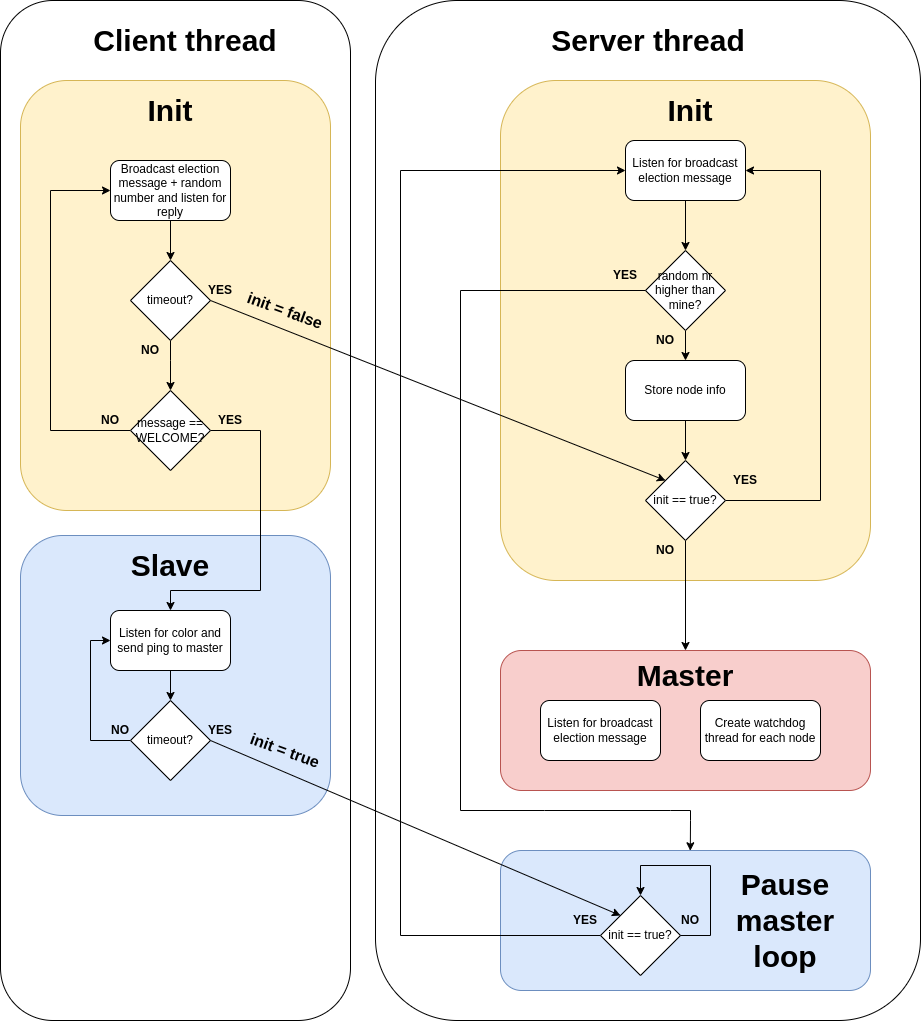

The diagram above was exported from draw.io. Its source (the exported page's mxGraphModel, read from the mxfile embedded in the PNG):
<mxGraphModel dx="1936" dy="2104" grid="1" gridSize="10" guides="1" tooltips="1" connect="1" arrows="1" fold="1" page="1" pageScale="1" pageWidth="850" pageHeight="1100" math="0" shadow="0">
  <root>
    <mxCell id="0" />
    <mxCell id="1" parent="0" />
    <mxCell id="jYhqZcyFtDMu6m9YSDxz-83" value="" style="rounded=1;whiteSpace=wrap;html=1;" vertex="1" parent="1">
      <mxGeometry x="465" y="-110" width="545" height="1020" as="geometry" />
    </mxCell>
    <mxCell id="jYhqZcyFtDMu6m9YSDxz-82" value="" style="rounded=1;whiteSpace=wrap;html=1;" vertex="1" parent="1">
      <mxGeometry x="90" y="-110" width="350" height="1020" as="geometry" />
    </mxCell>
    <mxCell id="jYhqZcyFtDMu6m9YSDxz-59" value="" style="rounded=1;whiteSpace=wrap;html=1;fillColor=#dae8fc;strokeColor=#6c8ebf;" vertex="1" parent="1">
      <mxGeometry x="590" y="740" width="370" height="140" as="geometry" />
    </mxCell>
    <mxCell id="jYhqZcyFtDMu6m9YSDxz-43" value="" style="rounded=1;whiteSpace=wrap;html=1;fillColor=#dae8fc;strokeColor=#6c8ebf;" vertex="1" parent="1">
      <mxGeometry x="110" y="425" width="310" height="280" as="geometry" />
    </mxCell>
    <mxCell id="jYhqZcyFtDMu6m9YSDxz-42" value="" style="rounded=1;whiteSpace=wrap;html=1;fillColor=#fff2cc;strokeColor=#d6b656;" vertex="1" parent="1">
      <mxGeometry x="110" y="-30" width="310" height="430" as="geometry" />
    </mxCell>
    <mxCell id="jYhqZcyFtDMu6m9YSDxz-31" value="" style="rounded=1;whiteSpace=wrap;html=1;fillColor=#fff2cc;strokeColor=#d6b656;" vertex="1" parent="1">
      <mxGeometry x="590" y="-30" width="370" height="500" as="geometry" />
    </mxCell>
    <mxCell id="jYhqZcyFtDMu6m9YSDxz-28" value="" style="rounded=1;whiteSpace=wrap;html=1;fillColor=#f8cecc;strokeColor=#b85450;" vertex="1" parent="1">
      <mxGeometry x="590" y="540" width="370" height="140" as="geometry" />
    </mxCell>
    <mxCell id="jYhqZcyFtDMu6m9YSDxz-22" value="" style="edgeStyle=orthogonalEdgeStyle;rounded=0;jumpStyle=none;orthogonalLoop=1;jettySize=auto;html=1;" edge="1" parent="1" source="jYhqZcyFtDMu6m9YSDxz-7" target="jYhqZcyFtDMu6m9YSDxz-17">
      <mxGeometry relative="1" as="geometry" />
    </mxCell>
    <mxCell id="jYhqZcyFtDMu6m9YSDxz-7" value="random nr higher than mine?" style="rhombus;whiteSpace=wrap;html=1;" vertex="1" parent="1">
      <mxGeometry x="735" y="140" width="80" height="80" as="geometry" />
    </mxCell>
    <mxCell id="jYhqZcyFtDMu6m9YSDxz-46" value="" style="edgeStyle=orthogonalEdgeStyle;rounded=0;jumpStyle=none;orthogonalLoop=1;jettySize=auto;html=1;" edge="1" parent="1" source="jYhqZcyFtDMu6m9YSDxz-8" target="jYhqZcyFtDMu6m9YSDxz-13">
      <mxGeometry relative="1" as="geometry" />
    </mxCell>
    <mxCell id="jYhqZcyFtDMu6m9YSDxz-8" value="Broadcast election message + random number and listen for reply" style="rounded=1;whiteSpace=wrap;html=1;" vertex="1" parent="1">
      <mxGeometry x="200" y="50" width="120" height="60" as="geometry" />
    </mxCell>
    <mxCell id="jYhqZcyFtDMu6m9YSDxz-24" value="" style="edgeStyle=orthogonalEdgeStyle;rounded=0;jumpStyle=none;orthogonalLoop=1;jettySize=auto;html=1;" edge="1" parent="1" source="jYhqZcyFtDMu6m9YSDxz-9" target="jYhqZcyFtDMu6m9YSDxz-7">
      <mxGeometry relative="1" as="geometry" />
    </mxCell>
    <mxCell id="jYhqZcyFtDMu6m9YSDxz-9" value="Listen for broadcast election message" style="rounded=1;whiteSpace=wrap;html=1;" vertex="1" parent="1">
      <mxGeometry x="715" y="30" width="120" height="60" as="geometry" />
    </mxCell>
    <mxCell id="jYhqZcyFtDMu6m9YSDxz-49" style="edgeStyle=orthogonalEdgeStyle;rounded=0;jumpStyle=none;orthogonalLoop=1;jettySize=auto;html=1;entryX=0.5;entryY=0;entryDx=0;entryDy=0;" edge="1" parent="1" source="jYhqZcyFtDMu6m9YSDxz-13" target="jYhqZcyFtDMu6m9YSDxz-14">
      <mxGeometry relative="1" as="geometry">
        <Array as="points">
          <mxPoint x="260" y="250" />
          <mxPoint x="260" y="250" />
        </Array>
      </mxGeometry>
    </mxCell>
    <mxCell id="jYhqZcyFtDMu6m9YSDxz-13" value="timeout?" style="rhombus;whiteSpace=wrap;html=1;" vertex="1" parent="1">
      <mxGeometry x="220" y="150" width="80" height="80" as="geometry" />
    </mxCell>
    <mxCell id="jYhqZcyFtDMu6m9YSDxz-50" style="edgeStyle=orthogonalEdgeStyle;rounded=0;jumpStyle=none;orthogonalLoop=1;jettySize=auto;html=1;exitX=0;exitY=0.5;exitDx=0;exitDy=0;entryX=0;entryY=0.5;entryDx=0;entryDy=0;" edge="1" parent="1" source="jYhqZcyFtDMu6m9YSDxz-14" target="jYhqZcyFtDMu6m9YSDxz-8">
      <mxGeometry relative="1" as="geometry">
        <Array as="points">
          <mxPoint x="140" y="320" />
          <mxPoint x="140" y="80" />
        </Array>
      </mxGeometry>
    </mxCell>
    <mxCell id="jYhqZcyFtDMu6m9YSDxz-51" style="edgeStyle=orthogonalEdgeStyle;rounded=0;jumpStyle=none;orthogonalLoop=1;jettySize=auto;html=1;entryX=0.5;entryY=0;entryDx=0;entryDy=0;" edge="1" parent="1" source="jYhqZcyFtDMu6m9YSDxz-14" target="jYhqZcyFtDMu6m9YSDxz-15">
      <mxGeometry relative="1" as="geometry">
        <Array as="points">
          <mxPoint x="350" y="320" />
          <mxPoint x="350" y="480" />
          <mxPoint x="260" y="480" />
        </Array>
      </mxGeometry>
    </mxCell>
    <mxCell id="jYhqZcyFtDMu6m9YSDxz-14" value="message == WELCOME?" style="rhombus;whiteSpace=wrap;html=1;" vertex="1" parent="1">
      <mxGeometry x="220" y="280" width="80" height="80" as="geometry" />
    </mxCell>
    <mxCell id="jYhqZcyFtDMu6m9YSDxz-52" value="" style="edgeStyle=orthogonalEdgeStyle;rounded=0;jumpStyle=none;orthogonalLoop=1;jettySize=auto;html=1;" edge="1" parent="1" source="jYhqZcyFtDMu6m9YSDxz-15" target="jYhqZcyFtDMu6m9YSDxz-37">
      <mxGeometry relative="1" as="geometry" />
    </mxCell>
    <mxCell id="jYhqZcyFtDMu6m9YSDxz-15" value="Listen for color and send ping to master" style="rounded=1;whiteSpace=wrap;html=1;" vertex="1" parent="1">
      <mxGeometry x="200" y="500" width="120" height="60" as="geometry" />
    </mxCell>
    <mxCell id="jYhqZcyFtDMu6m9YSDxz-23" style="edgeStyle=orthogonalEdgeStyle;rounded=0;jumpStyle=none;orthogonalLoop=1;jettySize=auto;html=1;entryX=1;entryY=0.5;entryDx=0;entryDy=0;exitX=1;exitY=0.5;exitDx=0;exitDy=0;" edge="1" parent="1" source="jYhqZcyFtDMu6m9YSDxz-25" target="jYhqZcyFtDMu6m9YSDxz-9">
      <mxGeometry relative="1" as="geometry">
        <Array as="points">
          <mxPoint x="910" y="390" />
          <mxPoint x="910" y="60" />
        </Array>
      </mxGeometry>
    </mxCell>
    <mxCell id="jYhqZcyFtDMu6m9YSDxz-26" value="" style="edgeStyle=orthogonalEdgeStyle;rounded=0;jumpStyle=none;orthogonalLoop=1;jettySize=auto;html=1;" edge="1" parent="1" source="jYhqZcyFtDMu6m9YSDxz-17" target="jYhqZcyFtDMu6m9YSDxz-25">
      <mxGeometry relative="1" as="geometry" />
    </mxCell>
    <mxCell id="jYhqZcyFtDMu6m9YSDxz-17" value="Store node info" style="rounded=1;whiteSpace=wrap;html=1;" vertex="1" parent="1">
      <mxGeometry x="715" y="250" width="120" height="60" as="geometry" />
    </mxCell>
    <mxCell id="jYhqZcyFtDMu6m9YSDxz-18" value="Create watchdog thread for each node" style="rounded=1;whiteSpace=wrap;html=1;" vertex="1" parent="1">
      <mxGeometry x="790" y="590" width="120" height="60" as="geometry" />
    </mxCell>
    <mxCell id="jYhqZcyFtDMu6m9YSDxz-19" value="Listen for broadcast election message" style="rounded=1;whiteSpace=wrap;html=1;" vertex="1" parent="1">
      <mxGeometry x="630" y="590" width="120" height="60" as="geometry" />
    </mxCell>
    <mxCell id="jYhqZcyFtDMu6m9YSDxz-21" value="" style="endArrow=classic;html=1;exitX=0;exitY=0.5;exitDx=0;exitDy=0;rounded=0;jumpStyle=none;entryX=0.513;entryY=0.002;entryDx=0;entryDy=0;entryPerimeter=0;" edge="1" parent="1" source="jYhqZcyFtDMu6m9YSDxz-7" target="jYhqZcyFtDMu6m9YSDxz-59">
      <mxGeometry width="50" height="50" relative="1" as="geometry">
        <mxPoint x="760" y="410" as="sourcePoint" />
        <mxPoint x="780" y="730" as="targetPoint" />
        <Array as="points">
          <mxPoint x="550" y="180" />
          <mxPoint x="550" y="700" />
          <mxPoint x="634" y="700" />
          <mxPoint x="760" y="700" />
          <mxPoint x="780" y="700" />
          <mxPoint x="780" y="710" />
        </Array>
      </mxGeometry>
    </mxCell>
    <mxCell id="jYhqZcyFtDMu6m9YSDxz-62" value="" style="edgeStyle=orthogonalEdgeStyle;rounded=0;jumpStyle=none;orthogonalLoop=1;jettySize=auto;html=1;" edge="1" parent="1" source="jYhqZcyFtDMu6m9YSDxz-25" target="jYhqZcyFtDMu6m9YSDxz-40">
      <mxGeometry relative="1" as="geometry" />
    </mxCell>
    <mxCell id="jYhqZcyFtDMu6m9YSDxz-25" value="init == true?" style="rhombus;whiteSpace=wrap;html=1;" vertex="1" parent="1">
      <mxGeometry x="735" y="350" width="80" height="80" as="geometry" />
    </mxCell>
    <mxCell id="jYhqZcyFtDMu6m9YSDxz-36" style="edgeStyle=orthogonalEdgeStyle;rounded=0;jumpStyle=none;orthogonalLoop=1;jettySize=auto;html=1;entryX=0;entryY=0.5;entryDx=0;entryDy=0;" edge="1" parent="1" source="jYhqZcyFtDMu6m9YSDxz-32" target="jYhqZcyFtDMu6m9YSDxz-9">
      <mxGeometry relative="1" as="geometry">
        <Array as="points">
          <mxPoint x="490" y="825" />
          <mxPoint x="490" y="60" />
        </Array>
      </mxGeometry>
    </mxCell>
    <mxCell id="jYhqZcyFtDMu6m9YSDxz-32" value="init == true?" style="rhombus;whiteSpace=wrap;html=1;" vertex="1" parent="1">
      <mxGeometry x="690" y="785" width="80" height="80" as="geometry" />
    </mxCell>
    <mxCell id="jYhqZcyFtDMu6m9YSDxz-54" style="edgeStyle=orthogonalEdgeStyle;rounded=0;jumpStyle=none;orthogonalLoop=1;jettySize=auto;html=1;entryX=0;entryY=0.5;entryDx=0;entryDy=0;" edge="1" parent="1" source="jYhqZcyFtDMu6m9YSDxz-37" target="jYhqZcyFtDMu6m9YSDxz-15">
      <mxGeometry relative="1" as="geometry">
        <Array as="points">
          <mxPoint x="180" y="630" />
          <mxPoint x="180" y="530" />
        </Array>
      </mxGeometry>
    </mxCell>
    <mxCell id="jYhqZcyFtDMu6m9YSDxz-37" value="timeout?" style="rhombus;whiteSpace=wrap;html=1;" vertex="1" parent="1">
      <mxGeometry x="220" y="590" width="80" height="80" as="geometry" />
    </mxCell>
    <mxCell id="jYhqZcyFtDMu6m9YSDxz-38" value="&lt;font style=&quot;font-size: 30px&quot;&gt;&lt;b&gt;Init&lt;/b&gt;&lt;/font&gt;" style="text;html=1;strokeColor=none;fillColor=none;align=center;verticalAlign=middle;whiteSpace=wrap;rounded=0;" vertex="1" parent="1">
      <mxGeometry x="760" y="-10" width="40" height="20" as="geometry" />
    </mxCell>
    <mxCell id="jYhqZcyFtDMu6m9YSDxz-40" value="&lt;font style=&quot;font-size: 30px&quot;&gt;&lt;b&gt;Master&lt;/b&gt;&lt;/font&gt;" style="text;html=1;strokeColor=none;fillColor=none;align=center;verticalAlign=middle;whiteSpace=wrap;rounded=0;" vertex="1" parent="1">
      <mxGeometry x="725" y="540" width="100" height="50" as="geometry" />
    </mxCell>
    <mxCell id="jYhqZcyFtDMu6m9YSDxz-44" value="&lt;font style=&quot;font-size: 30px&quot;&gt;&lt;b&gt;Slave&lt;/b&gt;&lt;/font&gt;" style="text;html=1;strokeColor=none;fillColor=none;align=center;verticalAlign=middle;whiteSpace=wrap;rounded=0;" vertex="1" parent="1">
      <mxGeometry x="210" y="430" width="100" height="50" as="geometry" />
    </mxCell>
    <mxCell id="jYhqZcyFtDMu6m9YSDxz-45" value="&lt;font style=&quot;font-size: 30px&quot;&gt;&lt;b&gt;Init&lt;/b&gt;&lt;/font&gt;" style="text;html=1;strokeColor=none;fillColor=none;align=center;verticalAlign=middle;whiteSpace=wrap;rounded=0;" vertex="1" parent="1">
      <mxGeometry x="240" y="-10" width="40" height="20" as="geometry" />
    </mxCell>
    <mxCell id="jYhqZcyFtDMu6m9YSDxz-48" value="" style="endArrow=classic;html=1;exitX=1;exitY=0.5;exitDx=0;exitDy=0;entryX=0;entryY=0;entryDx=0;entryDy=0;" edge="1" parent="1" source="jYhqZcyFtDMu6m9YSDxz-13" target="jYhqZcyFtDMu6m9YSDxz-25">
      <mxGeometry width="50" height="50" relative="1" as="geometry">
        <mxPoint x="520" y="340" as="sourcePoint" />
        <mxPoint x="570" y="290" as="targetPoint" />
      </mxGeometry>
    </mxCell>
    <mxCell id="jYhqZcyFtDMu6m9YSDxz-55" value="" style="endArrow=classic;html=1;exitX=1;exitY=0.5;exitDx=0;exitDy=0;entryX=0;entryY=0;entryDx=0;entryDy=0;" edge="1" parent="1" source="jYhqZcyFtDMu6m9YSDxz-37" target="jYhqZcyFtDMu6m9YSDxz-32">
      <mxGeometry width="50" height="50" relative="1" as="geometry">
        <mxPoint x="540" y="610" as="sourcePoint" />
        <mxPoint x="590" y="560" as="targetPoint" />
      </mxGeometry>
    </mxCell>
    <mxCell id="jYhqZcyFtDMu6m9YSDxz-57" value="" style="endArrow=classic;html=1;exitX=1;exitY=0.5;exitDx=0;exitDy=0;entryX=0.5;entryY=0;entryDx=0;entryDy=0;rounded=0;" edge="1" parent="1" source="jYhqZcyFtDMu6m9YSDxz-32" target="jYhqZcyFtDMu6m9YSDxz-32">
      <mxGeometry width="50" height="50" relative="1" as="geometry">
        <mxPoint x="790" y="855" as="sourcePoint" />
        <mxPoint x="730" y="755" as="targetPoint" />
        <Array as="points">
          <mxPoint x="800" y="825" />
          <mxPoint x="800" y="755" />
          <mxPoint x="730" y="755" />
        </Array>
      </mxGeometry>
    </mxCell>
    <mxCell id="jYhqZcyFtDMu6m9YSDxz-60" value="&lt;font style=&quot;font-size: 30px&quot;&gt;&lt;b&gt;Pause master loop&lt;/b&gt;&lt;/font&gt;" style="text;html=1;strokeColor=none;fillColor=none;align=center;verticalAlign=middle;whiteSpace=wrap;rounded=0;" vertex="1" parent="1">
      <mxGeometry x="825" y="785" width="100" height="50" as="geometry" />
    </mxCell>
    <mxCell id="jYhqZcyFtDMu6m9YSDxz-61" value="YES" style="text;html=1;strokeColor=none;fillColor=none;align=center;verticalAlign=middle;whiteSpace=wrap;rounded=0;fontStyle=1" vertex="1" parent="1">
      <mxGeometry x="695" y="155" width="40" height="20" as="geometry" />
    </mxCell>
    <mxCell id="jYhqZcyFtDMu6m9YSDxz-63" value="YES" style="text;html=1;strokeColor=none;fillColor=none;align=center;verticalAlign=middle;whiteSpace=wrap;rounded=0;fontStyle=1" vertex="1" parent="1">
      <mxGeometry x="290" y="170" width="40" height="20" as="geometry" />
    </mxCell>
    <mxCell id="jYhqZcyFtDMu6m9YSDxz-65" value="YES" style="text;html=1;strokeColor=none;fillColor=none;align=center;verticalAlign=middle;whiteSpace=wrap;rounded=0;fontStyle=1" vertex="1" parent="1">
      <mxGeometry x="300" y="300" width="40" height="20" as="geometry" />
    </mxCell>
    <mxCell id="jYhqZcyFtDMu6m9YSDxz-66" value="YES" style="text;html=1;strokeColor=none;fillColor=none;align=center;verticalAlign=middle;whiteSpace=wrap;rounded=0;fontStyle=1" vertex="1" parent="1">
      <mxGeometry x="290" y="610" width="40" height="20" as="geometry" />
    </mxCell>
    <mxCell id="jYhqZcyFtDMu6m9YSDxz-67" value="YES" style="text;html=1;strokeColor=none;fillColor=none;align=center;verticalAlign=middle;whiteSpace=wrap;rounded=0;fontStyle=1" vertex="1" parent="1">
      <mxGeometry x="655" y="800" width="40" height="20" as="geometry" />
    </mxCell>
    <mxCell id="jYhqZcyFtDMu6m9YSDxz-68" value="NO" style="text;html=1;strokeColor=none;fillColor=none;align=center;verticalAlign=middle;whiteSpace=wrap;rounded=0;fontStyle=1" vertex="1" parent="1">
      <mxGeometry x="735" y="220" width="40" height="20" as="geometry" />
    </mxCell>
    <mxCell id="jYhqZcyFtDMu6m9YSDxz-71" value="NO" style="text;html=1;strokeColor=none;fillColor=none;align=center;verticalAlign=middle;whiteSpace=wrap;rounded=0;fontStyle=1" vertex="1" parent="1">
      <mxGeometry x="180" y="300" width="40" height="20" as="geometry" />
    </mxCell>
    <mxCell id="jYhqZcyFtDMu6m9YSDxz-72" value="NO" style="text;html=1;strokeColor=none;fillColor=none;align=center;verticalAlign=middle;whiteSpace=wrap;rounded=0;fontStyle=1" vertex="1" parent="1">
      <mxGeometry x="220" y="230" width="40" height="20" as="geometry" />
    </mxCell>
    <mxCell id="jYhqZcyFtDMu6m9YSDxz-73" value="NO" style="text;html=1;strokeColor=none;fillColor=none;align=center;verticalAlign=middle;whiteSpace=wrap;rounded=0;fontStyle=1" vertex="1" parent="1">
      <mxGeometry x="735" y="430" width="40" height="20" as="geometry" />
    </mxCell>
    <mxCell id="jYhqZcyFtDMu6m9YSDxz-74" value="YES" style="text;html=1;strokeColor=none;fillColor=none;align=center;verticalAlign=middle;whiteSpace=wrap;rounded=0;fontStyle=1" vertex="1" parent="1">
      <mxGeometry x="815" y="360" width="40" height="20" as="geometry" />
    </mxCell>
    <mxCell id="jYhqZcyFtDMu6m9YSDxz-76" value="NO" style="text;html=1;strokeColor=none;fillColor=none;align=center;verticalAlign=middle;whiteSpace=wrap;rounded=0;fontStyle=1" vertex="1" parent="1">
      <mxGeometry x="760" y="800" width="40" height="20" as="geometry" />
    </mxCell>
    <mxCell id="jYhqZcyFtDMu6m9YSDxz-78" value="NO" style="text;html=1;strokeColor=none;fillColor=none;align=center;verticalAlign=middle;whiteSpace=wrap;rounded=0;fontStyle=1" vertex="1" parent="1">
      <mxGeometry x="190" y="610" width="40" height="20" as="geometry" />
    </mxCell>
    <mxCell id="jYhqZcyFtDMu6m9YSDxz-80" value="&lt;font style=&quot;font-size: 16px&quot;&gt;init = false&lt;/font&gt;" style="text;html=1;strokeColor=none;fillColor=none;align=center;verticalAlign=middle;whiteSpace=wrap;rounded=0;fontStyle=1;rotation=20;" vertex="1" parent="1">
      <mxGeometry x="330" y="190" width="90" height="20" as="geometry" />
    </mxCell>
    <mxCell id="jYhqZcyFtDMu6m9YSDxz-81" value="&lt;font style=&quot;font-size: 16px&quot;&gt;init = true&lt;/font&gt;" style="text;html=1;strokeColor=none;fillColor=none;align=center;verticalAlign=middle;whiteSpace=wrap;rounded=0;fontStyle=1;rotation=20;" vertex="1" parent="1">
      <mxGeometry x="330" y="630" width="90" height="20" as="geometry" />
    </mxCell>
    <mxCell id="jYhqZcyFtDMu6m9YSDxz-85" value="&lt;font style=&quot;font-size: 30px&quot;&gt;&lt;b&gt;Client thread&lt;/b&gt;&lt;/font&gt;" style="text;html=1;strokeColor=none;fillColor=none;align=center;verticalAlign=middle;whiteSpace=wrap;rounded=0;" vertex="1" parent="1">
      <mxGeometry x="170" y="-80" width="210" height="20" as="geometry" />
    </mxCell>
    <mxCell id="jYhqZcyFtDMu6m9YSDxz-86" value="&lt;font style=&quot;font-size: 30px&quot;&gt;&lt;b&gt;Server thread&lt;/b&gt;&lt;/font&gt;" style="text;html=1;strokeColor=none;fillColor=none;align=center;verticalAlign=middle;whiteSpace=wrap;rounded=0;" vertex="1" parent="1">
      <mxGeometry x="632.5" y="-80" width="210" height="20" as="geometry" />
    </mxCell>
  </root>
</mxGraphModel>